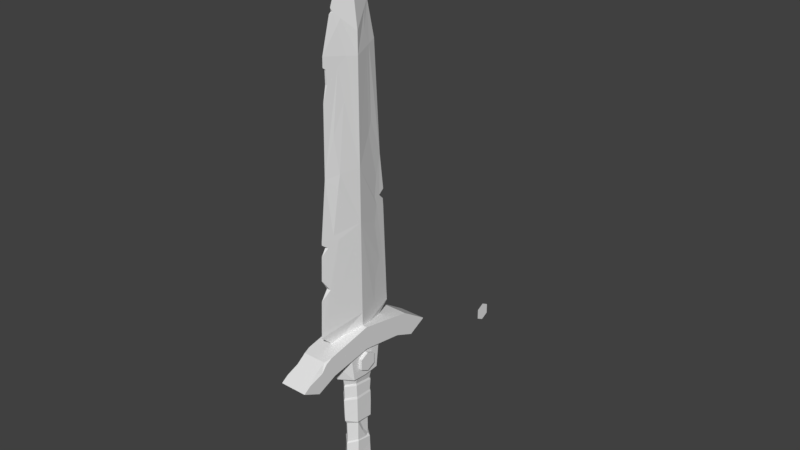 # Source: dagger_optimized.blend  (saved by Blender 2.78.0; exported with 4.5.12 LTS)
import bpy
from mathutils import Matrix  # noqa: F401  (used for matrix-valued properties, if any)

bpy.ops.wm.read_factory_settings(use_empty=True)
scene = bpy.context.scene
scene.name = 'Scene'

# ---- collections
col_collection_1 = bpy.data.collections.new('Collection 1'); scene.collection.children.link(col_collection_1)

# ---- materials (node trees are filled in below, after node groups)
mat_stel_1 = bpy.data.materials.new('stel 1')
mat_stel_1.alpha_threshold = 0.0
mat_stel_1.use_transparent_shadow = False
mat_stel_1.roughness = 0.5
mat_dark_steel = bpy.data.materials.new('dark steel')
mat_dark_steel.alpha_threshold = 0.0
mat_dark_steel.use_transparent_shadow = False
mat_dark_steel.roughness = 0.5
mat_material_001 = bpy.data.materials.new('Material.001')
mat_material_001.alpha_threshold = 0.0
mat_material_001.use_transparent_shadow = False
mat_material_001.roughness = 0.5
mat_cloth = bpy.data.materials.new('cloth')
mat_cloth.alpha_threshold = 0.0
mat_cloth.use_transparent_shadow = False
mat_cloth.roughness = 0.5
mat_dark_cloth = bpy.data.materials.new('dark cloth')
mat_dark_cloth.alpha_threshold = 0.0
mat_dark_cloth.use_transparent_shadow = False
mat_dark_cloth.roughness = 0.5

# ---- material node trees

# ---- world
world_world = bpy.data.worlds.new('World'); scene.world = world_world
world_world.color = (0.05088, 0.05088, 0.05088)
world_world.use_sun_shadow = False
world_world.sun_shadow_jitter_overblur = 0.0
world_world.cycles.sampling_method = 'MANUAL'

# ---- meshes
me_sphere = bpy.data.meshes.new('Sphere')
me_sphere.from_pydata([(0.15, 0.1827, -2.607), (0.106, 0.3165, -2.607), (-0.106, 0.3165, -2.607), (-0.15, 0.1827, -2.607), (0.15, 0.09136, -2.777), (0.106, 0.1582, -2.902), (-0.106, 0.1582, -2.902), (-0.15, 0.09136, -2.777), (0.15, -0.09136, -2.777), (0.106, -0.1582, -2.902), (-0.106, -0.1582, -2.902), (-0.15, -0.09136, -2.777), (0.15, -0.1827, -2.607), (0.106, -0.3165, -2.607), (-0.106, -0.3165, -2.607), (-0.15, -0.1827, -2.607), (0.15, -0.09136, -2.436), (0.106, -0.1582, -2.311), (-0.106, -0.1582, -2.311), (-0.15, -0.09136, -2.436), (0.15, 0.09136, -2.436), (0.106, 0.1582, -2.311), (-0.106, 0.1582, -2.311), (-0.15, 0.09136, -2.436), (0.1257, 0.1283, -2.367), (0.1239, -0.1311, -2.362), (0.106, 0.2817, -2.542), (0.106, -0.2707, -2.521), (0.106, 0.2712, -2.691), (0.1255, 0.1286, -2.847), (0.15, -0.1314, -2.602), (0.106, -0.2585, -2.715), (0.1321, -0.01359, -2.828), (0.1224, -0.1334, -2.856), (0.15, -0.06777, -2.47), (0.15, -0.07997, -2.726), (0.15, 0.06092, -2.745), (0.15, 0.1192, -2.648), (0.15, 0.1016, -2.625), (0.15, 0.1273, -2.575), (0.15, 0.06634, -2.477)], [], [(3, 2, 6, 7), (6, 5, 9, 10), (33, 32, 29, 4, 8), (9, 31, 13, 14, 10), (7, 6, 10, 11), (13, 27, 17, 18, 14), (9, 33, 31), (11, 10, 14, 15), (17, 21, 22, 18), (13, 12, 16, 25, 27), (15, 14, 18, 19), (8, 4, 0, 39, 38, 37, 36, 35, 30, 12), (21, 26, 1, 2, 22), (17, 25, 24, 21), (19, 18, 22, 23), (23, 3, 7, 11, 15, 19), (21, 24, 26), (23, 22, 2, 3), (2, 1, 28, 5, 6), (31, 33, 8, 12, 13), (27, 25, 17), (26, 24, 20, 0, 1), (24, 25, 16, 20), (28, 29, 5), (29, 32, 33, 9, 5), (29, 28, 1, 0, 4), (12, 30, 34, 40, 39, 0, 20, 16), (39, 40, 34, 30, 35, 36, 37, 38)])
me_sphere.polygons.foreach_set('material_index', [0, 1, 1, 1, 0, 2, 1, 0, 2, 2, 0, 0, 2, 2, 0, 0, 2, 0, 1, 0, 2, 2, 2, 1, 1, 1, 0, 1])
me_sphere.materials.append(mat_stel_1)
me_sphere.materials.append(mat_dark_steel)
me_sphere.materials.append(mat_material_001)
me_sphere.use_remesh_preserve_volume = False
me_sphere.use_remesh_preserve_attributes = False
me_sphere.use_mirror_vertex_groups = False
me_sphere.update()
me_cube_002 = bpy.data.meshes.new('Cube.002')
me_cube_002.from_pydata([(0.1572, -0.2532, -0.4563), (0.1572, -0.2112, -0.7994), (0.1323, -0.1426, -0.8062), (0.2012, -0.1179, -0.6744), (0.1433, -0.1179, -0.5291), (0.2012, -0.1179, -0.5291), (0.1433, -0.1179, -0.6744), (0.1079, 0.1228, -0.9493), (0.1079, -0.1261, -0.9158), (0.1572, 0.2532, -0.4563), (0.1572, 0.0, -0.8169), (0.1572, 0.2112, -0.7994), (0.1323, 0.0, -0.8155), (0.1323, 0.1426, -0.8062), (0.2012, 0.1179, -0.6744), (0.1433, 0.1179, -0.5291), (0.2012, 0.1179, -0.5291), (0.1433, 0.1179, -0.6744), (0.2012, 0.0, -0.7335), (0.2012, 0.0, -0.47), (0.1566, 0.0, -0.7335), (0.1566, 0.0, -0.47), (0.08237, 0.1076, -1.833), (0.1017, 0.09269, -2.265), (0.1017, -0.09894, -2.242), (0.1007, 0.09203, -2.442), (0.1007, -0.09203, -2.442), (0.08245, 0.1066, -1.58), (0.1142, -0.1294, -2.199), (0.1142, 0.1231, -2.213), (0.1113, 0.1136, -1.876), (0.1113, -0.1085, -1.832), (0.1217, 0.1275, -1.158), (0.1217, -0.1271, -1.151), (0.12, -0.1249, -1.513), (0.12, 0.124, -1.535), (0.1032, -0.1048, -1.812), (0.1064, -0.1037, -1.54), (0.1003, 0.05515, -1.847), (0.08245, -0.03587, -1.575), (0.08241, 0.01714, -1.714), (0.1033, -0.02385, -1.71), (0.1157, 0.1218, -1.127), (0.1154, 0.1376, -0.9803), (0.1154, -0.1281, -0.9471), (0.1157, -0.1236, -1.116), (0.0, -0.3635, -0.7699), (0.0, -0.2693, -0.7908), (0.0, 0.2206, -0.9579), (0.0, -0.2226, -0.932), (0.0, 0.4356, -0.4847), (0.0, 0.3635, -0.7699), (0.0, 0.2693, -0.7908), (0.0, 0.19, -1.806), (0.0, 0.2112, -2.267), (0.0, -0.2039, -2.212), (0.0, 0.1952, -2.442), (0.0, -0.1952, -2.442), (0.0, 0.2013, -1.583), (0.0, 0.2326, -2.213), (0.0, -0.2253, -2.158), (0.0, 0.2144, -1.88), (0.0, -0.2122, -1.869), (0.0, 0.2489, -1.156), (0.0, -0.2458, -1.168), (0.0, 0.2351, -1.513), (0.0, -0.2368, -1.485), (0.0, 0.0, -0.4169), (0.0, 0.2022, -1.843), (0.0, -0.1977, -1.842), (0.0, -0.2027, -1.542), (0.0, 0.2483, -0.9859), (0.0, 0.233, -1.129), (0.0, -0.2387, -0.9605), (0.0, -0.231, -1.137), (0.1879, 0.4598, -0.1916), (0.1879, -1.126, -0.4991), (0.1879, -0.5903, -0.5088), (0.1879, -0.8737, -0.6281), (0.05769, 0.2195, 3.439), (0.04765, -0.1849, 3.85), (0.05768, 0.1837, 3.633), (0.05214, -0.1086, 4.01), (-1.443e-11, -0.5482, 1.256), (0.05145, 0.3308, 0.4237), (0.02758, 0.4353, 0.6327), (0.0497, -0.361, 0.236), (0.02231, 0.3983, 1.769), (-1.261e-11, 0.549, 1.315), (0.05334, 0.2371, 2.391), (0.0362, 0.3002, 2.527), (0.0, -0.2697, 3.929), (-1.576e-12, -0.4367, 3.472), (0.0, -0.6068, -0.04398), (0.0, -0.3976, -0.2341), (0.0, -0.7465, -0.2483), (0.0, -1.126, -0.4991), (0.0, -0.5903, -0.5088), (0.0, -0.8737, -0.6281), (0.0, -0.4356, -0.4847), (0.0, -0.6027, 0.03009), (-0.01324, -0.2906, 3.835), (0.1233, 0.0, 3.397), (0.1233, 0.0, 3.678), (0.1233, 0.0, 0.08475), (0.1222, 0.0, -0.1676), (0.1879, 0.0, -0.1008), (0.1879, 0.7465, -0.2483), (0.1879, 1.126, -0.4991), (0.1879, 0.0, -0.4169), (0.1879, 0.5903, -0.5088), (0.1879, 0.8737, -0.6281), (0.1572, 0.0, -0.4169), (0.0, 0.5993, 0.09189), (0.07394, 0.0, 4.105), (0.04053, 0.2769, 3.451), (0.03578, -0.3343, 2.526), (0.05425, 0.151, 3.882), (0.04112, 0.34, 1.168), (0.02756, 0.3939, 1.386), (0.0, 0.4921, 2.033), (-7.879e-12, -0.4625, 2.018), (0.06122, -0.2738, 2.04), (0.03556, 0.3294, 2.034), (0.03199, 0.2231, 3.886), (0.0, 0.3013, 3.959), (0.0, 0.4124, 3.477), (0.0, 0.0, 4.744), (0.0, 0.6068, -0.04398), (0.0, 0.3976, -0.2341), (0.0, 0.0, -0.1008), (0.0, 0.7465, -0.2483), (0.0, 1.126, -0.4991), (0.0, 0.5903, -0.5088), (0.0, 0.8737, -0.6281), (0.0, 2.868, -1.316), (0.0, 2.646, -1.316), (0.0, 2.868, -1.171), (0.0, 2.646, -1.171), (0.0, 2.757, -1.375), (0.0, 2.757, -1.111), (0.0, 0.6027, 0.03009), (-0.01324, 0.2906, 3.835), (0.07953, -0.1465, 3.425), (0.0371, -0.4227, 0.3517), (0.05832, -0.3194, 0.5336), (0.1233, 0.0, 2.038), (0.05699, -0.3212, 1.211), (0.06481, -0.2726, 1.823), (0.05831, -0.3018, 1.896), (0.03891, -0.3868, 1.289), (0.03433, 0.3542, 1.508), (0.0497, -0.2532, 3.318), (0.0362, -0.2387, 3.765), (0.1233, 0.0, 1.337), (-2.126e-12, -0.4389, 3.345), (-3.909e-12, -0.4462, 2.934), (0.01365, -0.3915, 3.136), (0.01102, -0.3982, 3.312), (0.0, -0.3915, 3.136), (0.0, -0.3982, 3.312), (0.0, 0.5502, 1.548), (-1.075e-11, 0.5406, 1.421), (0.01472, 0.4581, 1.498), (0.0, 0.5502, 1.548), (0.0, 0.5406, 1.421), (0.0, 0.4581, 1.498), (-1.39e-11, -0.5502, 1.211), (-1.213e-11, -0.5569, 1.061), (-8.364e-12, -0.5711, 0.7408), (-5.109e-12, -0.5834, 0.4642), (0.02928, -0.4568, 0.5784), (0.02142, -0.4669, 1.148), (0.0, -0.5502, 1.211), (0.0, -0.5569, 1.061), (0.0, -0.5711, 0.7408), (0.0, -0.5834, 0.4642), (0.0, -0.4568, 0.5784), (0.0, -0.4669, 1.148), (0.05506, 0.3359, 0.0135), (0.08243, 0.2012, 0.04206), (0.06281, 0.2952, 0.06882), (0.01292, -0.2697, 3.929), (-1.431e-13, -0.3136, 3.915), (0.0, -0.2932, 3.98), (0.0, -0.3136, 3.915), (0.0, -0.2932, 3.98), (0.1879, -0.7326, -0.2714), (0.1617, -0.7465, -0.2483), (0.1879, -0.6399, -0.2272), (0.1879, -1.024, -0.4318), (0.1879, -0.815, -0.3664), (0.157, -0.8829, -0.3383), (0.1879, 0.7077, -0.2413), (0.1879, -0.8777, -0.5448), (0.1879, 0.5068, -0.3002), (0.1879, 0.6356, -0.2903), (0.0, -1.014, -0.5564), (0.1879, -0.654, -0.4025), (0.1879, -1.03, -0.5485), (0.1879, 0.6729, -0.3711), (0.0, 0.9886, -0.5694), (0.1879, 0.0, -0.2664), (0.1879, 0.9896, -0.5689), (0.1879, 0.2847, -0.3062), (0.1879, 0.3268, -0.3812), (0.1879, 0.6007, -0.3601), (0.1879, -0.3919, -0.332), (0.1879, -0.3099, -0.3812), (0.1879, -0.1741, -0.3039), (0.1879, 0.7131, -0.4514), (0.1208, 0.1305, -1.302), (0.1208, -0.126, -1.332), (0.0, 0.242, -1.335), (0.0, -0.2413, -1.326), (0.1108, 0.1172, -1.98), (0.0, 0.2181, -1.993), (0.1106, -0.1142, -2.019), (0.0, -0.2146, -2.019), (0.1105, -0.006816, -2.036), (0.06943, -0.1876, 2.916)], [], [(99, 46, 1, 0), (13, 12, 2, 8, 7), (10, 1, 2, 12), (67, 112, 9, 50), (3, 6, 20, 18), (19, 21, 4, 5), (5, 4, 6, 3), (47, 49, 8, 2), (9, 112, 0, 1, 10, 11), (50, 9, 11, 51), (10, 12, 13, 11), (14, 18, 20, 17), (19, 16, 15, 21), (16, 14, 17, 15), (14, 16, 19, 5, 3, 18), (7, 48, 52, 13), (27, 39, 40, 22), (58, 27, 22, 53), (29, 28, 24, 23), (28, 60, 55, 24), (59, 29, 23, 54), (54, 23, 25, 56), (23, 24, 26, 25), (24, 55, 57, 26), (217, 218, 60, 28), (22, 38, 36, 31, 30), (36, 69, 62, 31), (68, 22, 30, 61), (30, 31, 217, 219, 215), (31, 62, 218, 217), (42, 45, 33, 32), (45, 74, 64, 33), (72, 42, 32, 63), (211, 212, 34, 35), (46, 47, 2, 1), (212, 214, 66, 34), (213, 211, 35, 65), (67, 99, 0, 112), (53, 22, 68), (34, 66, 70, 37), (38, 41, 36), (65, 35, 27, 58), (40, 39, 37, 41), (69, 36, 37, 70), (35, 34, 37, 39, 27), (22, 40, 41, 38), (36, 41, 37), (48, 7, 43, 71), (71, 43, 42, 72), (8, 49, 73, 44), (44, 73, 74, 45), (7, 8, 44, 43), (43, 44, 45, 42), (182, 184, 186, 91), (104, 93, 94, 105), (103, 80, 153, 143, 102), (191, 192, 190), (76, 190, 192, 188, 95, 96), (77, 97, 99, 0, 112, 109), (78, 98, 97, 77), (106, 189, 187, 198, 207, 208, 209, 202), (191, 187, 188, 192), (113, 88, 119, 118, 85, 84, 141), (114, 82, 80, 103), (80, 182, 183, 92, 143, 153), (103, 102, 79, 81, 124), (143, 92, 155, 158, 157, 156, 121, 122, 116, 220, 152), (198, 194, 199, 78, 77), (108, 132, 131, 107), (110, 109, 112, 9, 50, 133), (111, 110, 133, 134), (106, 202, 204, 205, 206, 200, 107, 193, 196, 195, 75), (107, 200, 210, 203, 108), (102, 146, 123, 89, 90, 79), (124, 117, 103), (115, 126, 125, 124, 81, 79), (139, 136, 138, 140), (135, 139, 140, 137), (125, 127, 114, 117, 124), (103, 117, 114), (102, 143, 152, 220, 116, 122, 146), (122, 121, 83, 150, 148, 149), (123, 120, 126, 115, 79, 90, 89), (123, 146, 154, 119, 151, 87), (146, 122, 149, 148, 150, 154), (154, 150, 147, 145, 144, 86, 100, 93, 104), (150, 83, 167, 172, 168, 169, 171, 170, 100, 86, 144, 145, 147), (119, 88, 162, 163, 161, 120, 123, 87, 151), (119, 154, 104, 180, 181, 179, 128, 141, 84, 85, 118), (157, 158, 160, 159), (157, 159, 156), (155, 160, 158), (161, 163, 166, 164), (163, 162, 165, 166), (168, 172, 178, 174), (171, 169, 175, 177), (172, 167, 173, 178), (170, 171, 177, 176), (169, 168, 174, 175), (104, 105, 129, 128, 179, 181, 180), (184, 182, 80, 82, 114, 127), (183, 182, 91, 185), (63, 32, 211, 213), (187, 191, 190, 76, 199, 194, 198), (188, 189, 106, 130, 95), (188, 187, 189), (96, 197, 199, 76), (132, 108, 203, 201), (196, 193, 75, 195), (107, 131, 130, 106, 75, 193), (199, 197, 98, 78), (201, 203, 111, 134), (200, 206, 205, 204, 202, 109, 110), (202, 209, 208, 207, 198, 77, 109), (203, 210, 200, 110, 111), (33, 64, 214, 212), (32, 33, 212, 211), (61, 30, 215, 216), (51, 11, 13, 52), (215, 219, 217, 28, 29), (216, 215, 29, 59)])
me_cube_002.polygons.foreach_set('material_index', [0, 2, 2, 0, 2, 1, 0, 2, 0, 0, 2, 2, 1, 0, 0, 2, 4, 4, 4, 4, 4, 2, 2, 2, 4, 3, 3, 3, 3, 3, 3, 3, 3, 4, 2, 4, 4, 0, 0, 4, 3, 4, 3, 3, 4, 3, 3, 3, 3, 3, 3, 3, 3, 1, 2, 0, 1, 1, 2, 2, 0, 1, 1, 0, 1, 0, 1, 2, 1, 2, 2, 0, 0, 0, 0, 1, 0, 0, 1, 0, 0, 1, 1, 0, 0, 0, 1, 1, 0, 1, 1, 1, 1, 1, 1, 1, 1, 1, 1, 2, 1, 1, 3, 0, 1, 1, 2, 2, 1, 1, 2, 2, 2, 2, 2, 3, 3, 3, 2, 4, 4])
me_cube_002.materials.append(mat_stel_1)
me_cube_002.materials.append(mat_material_001)
me_cube_002.materials.append(mat_dark_steel)
me_cube_002.materials.append(mat_cloth)
me_cube_002.materials.append(mat_dark_cloth)
me_cube_002.use_remesh_preserve_volume = False
me_cube_002.use_remesh_preserve_attributes = False
me_cube_002.use_mirror_vertex_groups = False
me_cube_002.update()

# ---- objects
ob_sphere = bpy.data.objects.new('Sphere', me_sphere)
ob_cube_001 = bpy.data.objects.new('Cube.001', me_cube_002)

# ---- transforms, parenting, visibility, modifiers, constraints
ob_sphere.location = (0.0, 0.0, 0.0)
ob_sphere.lineart.crease_threshold = 0.0
ob_cube_001.location = (0.0, 0.0, 0.0)
ob_cube_001.lineart.crease_threshold = 0.0
_m = ob_cube_001.modifiers.new('Mirror', 'MIRROR')
_m.use_clip = True

# ---- collection membership
col_collection_1.objects.link(ob_sphere)
col_collection_1.objects.link(ob_cube_001)

# ---- scene / render settings (as saved in the file)
scene.frame_start = 1; scene.frame_end = 250; scene.frame_set(1)
scene.render.engine = 'BLENDER_EEVEE_NEXT'
scene.render.resolution_percentage = 50
scene.render.dither_intensity = 0.0
scene.cycles.use_denoising = False
scene.cycles.samples = 128
scene.cycles.sampling_pattern = 'TABULATED_SOBOL'
scene.cycles.light_sampling_threshold = 0.0
scene.cycles.use_adaptive_sampling = False
scene.cycles.use_light_tree = False
scene.cycles.blur_glossy = 0.0
scene.cycles.sample_clamp_indirect = 0.0
scene.view_settings.view_transform = 'Standard'
bpy.context.view_layer.update()

# ---- added for rendering (the .blend has no active camera and no usable light): camera, sun
cam_auto = bpy.data.cameras.new('AutoCamera')
cam_auto.lens = 50.0
cam_auto.sensor_width = 36.0
cam_auto.clip_end = 1000.0
ob_auto_camera = bpy.data.objects.new('AutoCamera', cam_auto)
scene.collection.objects.link(ob_auto_camera)
ob_auto_camera.location = (7.99001, -8.71731, 7.31299)
ob_auto_camera.rotation_euler = (1.09748, -7.21219e-08, 0.694738)
scene.camera = ob_auto_camera
light_auto_sun = bpy.data.lights.new('AutoSun', 'SUN')
light_auto_sun.energy = 3.0
light_auto_sun.angle = 0.0523599
ob_auto_sun = bpy.data.objects.new('AutoSun', light_auto_sun)
scene.collection.objects.link(ob_auto_sun)
ob_auto_sun.rotation_euler = (0.872665, 0.174533, 0.523599)
bpy.context.view_layer.update()
